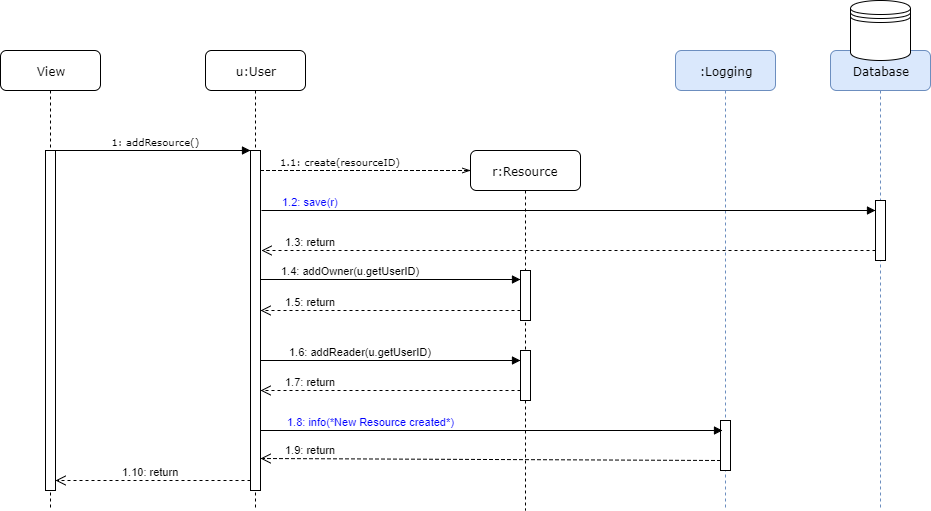

The diagram above was exported from draw.io. Its source (the exported page's mxGraphModel, read from the mxfile embedded in the PNG):
<mxGraphModel dx="1126" dy="579" grid="1" gridSize="10" guides="1" tooltips="1" connect="1" arrows="1" fold="1" page="1" pageScale="1" pageWidth="1100" pageHeight="850" background="#ffffff" math="0" shadow="0">
  <root>
    <mxCell id="0" />
    <mxCell id="1" parent="0" />
    <mxCell id="7baba1c4bc27f4b0-2" value="u:User" style="shape=umlLifeline;perimeter=lifelinePerimeter;whiteSpace=wrap;html=1;container=1;collapsible=0;recursiveResize=0;outlineConnect=0;rounded=1;shadow=0;comic=0;labelBackgroundColor=none;strokeColor=#000000;strokeWidth=1;fillColor=#FFFFFF;fontFamily=Verdana;fontSize=12;fontColor=#000000;align=center;" parent="1" vertex="1">
      <mxGeometry x="215" y="80" width="100" height="460" as="geometry" />
    </mxCell>
    <mxCell id="7baba1c4bc27f4b0-10" value="" style="html=1;points=[];perimeter=orthogonalPerimeter;rounded=0;shadow=0;comic=0;labelBackgroundColor=none;strokeColor=#000000;strokeWidth=1;fillColor=#FFFFFF;fontFamily=Verdana;fontSize=12;fontColor=#000000;align=center;" parent="7baba1c4bc27f4b0-2" vertex="1">
      <mxGeometry x="45" y="100" width="10" height="340" as="geometry" />
    </mxCell>
    <mxCell id="7baba1c4bc27f4b0-3" value="r:Resource" style="shape=umlLifeline;perimeter=lifelinePerimeter;whiteSpace=wrap;html=1;container=1;collapsible=0;recursiveResize=0;outlineConnect=0;rounded=1;shadow=0;comic=0;labelBackgroundColor=none;strokeColor=#000000;strokeWidth=1;fillColor=#FFFFFF;fontFamily=Verdana;fontSize=12;fontColor=#000000;align=center;" parent="1" vertex="1">
      <mxGeometry x="480" y="180" width="110" height="360" as="geometry" />
    </mxCell>
    <mxCell id="40" value="" style="html=1;points=[];perimeter=orthogonalPerimeter;" parent="7baba1c4bc27f4b0-3" vertex="1">
      <mxGeometry x="50" y="120" width="10" height="50" as="geometry" />
    </mxCell>
    <mxCell id="41" value="" style="html=1;points=[];perimeter=orthogonalPerimeter;" parent="7baba1c4bc27f4b0-3" vertex="1">
      <mxGeometry x="50" y="200" width="10" height="50" as="geometry" />
    </mxCell>
    <mxCell id="7baba1c4bc27f4b0-7" value="Database" style="shape=umlLifeline;perimeter=lifelinePerimeter;whiteSpace=wrap;html=1;container=1;collapsible=0;recursiveResize=0;outlineConnect=0;rounded=1;shadow=0;comic=0;labelBackgroundColor=none;strokeColor=#6c8ebf;strokeWidth=1;fillColor=#dae8fc;fontFamily=Verdana;fontSize=12;fontColor=#000000;align=center;" parent="1" vertex="1">
      <mxGeometry x="840" y="80" width="100" height="460" as="geometry" />
    </mxCell>
    <mxCell id="3" value="" style="html=1;points=[];perimeter=orthogonalPerimeter;" parent="7baba1c4bc27f4b0-7" vertex="1">
      <mxGeometry x="45" y="150" width="10" height="60" as="geometry" />
    </mxCell>
    <mxCell id="7baba1c4bc27f4b0-8" value="View" style="shape=umlLifeline;perimeter=lifelinePerimeter;whiteSpace=wrap;html=1;container=1;collapsible=0;recursiveResize=0;outlineConnect=0;rounded=1;shadow=0;comic=0;labelBackgroundColor=none;strokeColor=#000000;strokeWidth=1;fillColor=#FFFFFF;fontFamily=Verdana;fontSize=12;fontColor=#000000;align=center;" parent="1" vertex="1">
      <mxGeometry x="10" y="80" width="100" height="460" as="geometry" />
    </mxCell>
    <mxCell id="7baba1c4bc27f4b0-9" value="" style="html=1;points=[];perimeter=orthogonalPerimeter;rounded=0;shadow=0;comic=0;labelBackgroundColor=none;strokeColor=#000000;strokeWidth=1;fillColor=#FFFFFF;fontFamily=Verdana;fontSize=12;fontColor=#000000;align=center;" parent="7baba1c4bc27f4b0-8" vertex="1">
      <mxGeometry x="45" y="100" width="10" height="340" as="geometry" />
    </mxCell>
    <mxCell id="7baba1c4bc27f4b0-11" value="&lt;font style=&quot;font-size: 10px&quot;&gt;&amp;nbsp;1: addResource()&lt;/font&gt;" style="html=1;verticalAlign=bottom;endArrow=block;entryX=0;entryY=0;labelBackgroundColor=none;fontFamily=Verdana;fontSize=12;edgeStyle=elbowEdgeStyle;elbow=vertical;" parent="1" source="7baba1c4bc27f4b0-9" target="7baba1c4bc27f4b0-10" edge="1">
      <mxGeometry relative="1" as="geometry">
        <mxPoint x="220" y="190" as="sourcePoint" />
      </mxGeometry>
    </mxCell>
    <mxCell id="7baba1c4bc27f4b0-14" value="&lt;font style=&quot;font-size: 10px&quot;&gt;1.1: create(resourceID)&lt;/font&gt;" style="html=1;verticalAlign=bottom;endArrow=openThin;labelBackgroundColor=none;fontFamily=Verdana;fontSize=12;edgeStyle=elbowEdgeStyle;elbow=vertical;dashed=1;endFill=0;" parent="1" source="7baba1c4bc27f4b0-10" edge="1">
      <mxGeometry y="-25" relative="1" as="geometry">
        <mxPoint x="370" y="200" as="sourcePoint" />
        <mxPoint x="480" y="200" as="targetPoint" />
        <mxPoint x="-25" y="-25" as="offset" />
      </mxGeometry>
    </mxCell>
    <mxCell id="34" value="1.10: return" style="html=1;verticalAlign=bottom;endArrow=open;dashed=1;endSize=8;entryX=1.2;entryY=0.18;entryPerimeter=0;" parent="1" edge="1">
      <mxGeometry x="0.0256" relative="1" as="geometry">
        <mxPoint x="260" y="510" as="sourcePoint" />
        <mxPoint x="65" y="510" as="targetPoint" />
        <mxPoint as="offset" />
      </mxGeometry>
    </mxCell>
    <mxCell id="35" value="" style="shape=datastore;whiteSpace=wrap;html=1;" parent="1" vertex="1">
      <mxGeometry x="860" y="30" width="60" height="60" as="geometry" />
    </mxCell>
    <mxCell id="46" value=":Logging" style="shape=umlLifeline;perimeter=lifelinePerimeter;whiteSpace=wrap;html=1;container=1;collapsible=0;recursiveResize=0;outlineConnect=0;rounded=1;shadow=0;comic=0;labelBackgroundColor=none;strokeColor=#6c8ebf;strokeWidth=1;fillColor=#dae8fc;fontFamily=Verdana;fontSize=12;fontColor=#000000;align=center;" parent="1" vertex="1">
      <mxGeometry x="685" y="80" width="100" height="460" as="geometry" />
    </mxCell>
    <mxCell id="47" value="" style="html=1;points=[];perimeter=orthogonalPerimeter;rounded=0;shadow=0;comic=0;labelBackgroundColor=none;strokeColor=#000000;strokeWidth=1;fillColor=#FFFFFF;fontFamily=Verdana;fontSize=12;fontColor=#000000;align=center;" parent="46" vertex="1">
      <mxGeometry x="45" y="370" width="10" height="50" as="geometry" />
    </mxCell>
    <mxCell id="57" value="&lt;font color=&quot;#0000ff&quot;&gt;1.2: save(r)&lt;/font&gt;" style="html=1;verticalAlign=bottom;endArrow=block;exitX=1.1;exitY=0.176;exitPerimeter=0;" parent="1" source="7baba1c4bc27f4b0-10" edge="1">
      <mxGeometry x="-0.8404" width="80" relative="1" as="geometry">
        <mxPoint x="805" y="240" as="sourcePoint" />
        <mxPoint x="885" y="240" as="targetPoint" />
        <mxPoint as="offset" />
      </mxGeometry>
    </mxCell>
    <mxCell id="58" value="1.3: return" style="html=1;verticalAlign=bottom;endArrow=open;exitX=1.1;exitY=0.176;exitPerimeter=0;dashed=1;rounded=0;endFill=0;endSize=8;startSize=8;" parent="1" edge="1">
      <mxGeometry x="0.8404" width="80" relative="1" as="geometry">
        <mxPoint x="885" y="280" as="sourcePoint" />
        <mxPoint x="271" y="280" as="targetPoint" />
        <mxPoint as="offset" />
      </mxGeometry>
    </mxCell>
    <mxCell id="60" value="1.4: addOwner(u.getUserID)" style="html=1;verticalAlign=bottom;endArrow=block;exitX=1.1;exitY=0.176;exitPerimeter=0;" parent="1" edge="1">
      <mxGeometry x="-0.3077" width="80" relative="1" as="geometry">
        <mxPoint x="270" y="309" as="sourcePoint" />
        <mxPoint x="530" y="309" as="targetPoint" />
        <mxPoint as="offset" />
      </mxGeometry>
    </mxCell>
    <mxCell id="61" value="1.6: addReader(u.getUserID)" style="html=1;verticalAlign=bottom;endArrow=block;exitX=1.1;exitY=0.176;exitPerimeter=0;" parent="1" edge="1">
      <mxGeometry x="-0.2308" width="80" relative="1" as="geometry">
        <mxPoint x="270" y="390" as="sourcePoint" />
        <mxPoint x="530" y="390" as="targetPoint" />
        <mxPoint as="offset" />
      </mxGeometry>
    </mxCell>
    <mxCell id="62" value="1.5: return" style="html=1;verticalAlign=bottom;endArrow=open;dashed=1;rounded=0;endFill=0;endSize=8;startSize=8;" parent="1" edge="1">
      <mxGeometry x="0.6154" width="80" relative="1" as="geometry">
        <mxPoint x="530" y="340" as="sourcePoint" />
        <mxPoint x="270" y="340" as="targetPoint" />
        <mxPoint as="offset" />
      </mxGeometry>
    </mxCell>
    <mxCell id="63" value="1.7: return" style="html=1;verticalAlign=bottom;endArrow=open;dashed=1;rounded=0;endFill=0;endSize=8;startSize=8;" parent="1" edge="1">
      <mxGeometry x="0.6154" width="80" relative="1" as="geometry">
        <mxPoint x="530" y="420" as="sourcePoint" />
        <mxPoint x="270" y="420" as="targetPoint" />
        <mxPoint as="offset" />
      </mxGeometry>
    </mxCell>
    <mxCell id="64" value="&lt;font color=&quot;#0000ff&quot;&gt;1.8: info(*New Resource created*)&lt;/font&gt;" style="html=1;verticalAlign=bottom;endArrow=block;exitX=1.1;exitY=0.176;exitPerimeter=0;entryX=0.186;entryY=0.209;entryPerimeter=0;" parent="1" target="47" edge="1">
      <mxGeometry x="-0.5238" width="80" relative="1" as="geometry">
        <mxPoint x="270" y="460" as="sourcePoint" />
        <mxPoint x="530" y="460" as="targetPoint" />
        <mxPoint as="offset" />
      </mxGeometry>
    </mxCell>
    <mxCell id="65" value="1.9: return" style="html=1;verticalAlign=bottom;endArrow=open;dashed=1;rounded=0;endFill=0;endSize=8;startSize=8;entryX=1.014;entryY=0.907;entryPerimeter=0;" parent="1" target="7baba1c4bc27f4b0-10" edge="1">
      <mxGeometry x="0.7826" width="80" relative="1" as="geometry">
        <mxPoint x="730" y="490" as="sourcePoint" />
        <mxPoint x="470" y="490" as="targetPoint" />
        <mxPoint as="offset" />
      </mxGeometry>
    </mxCell>
  </root>
</mxGraphModel>